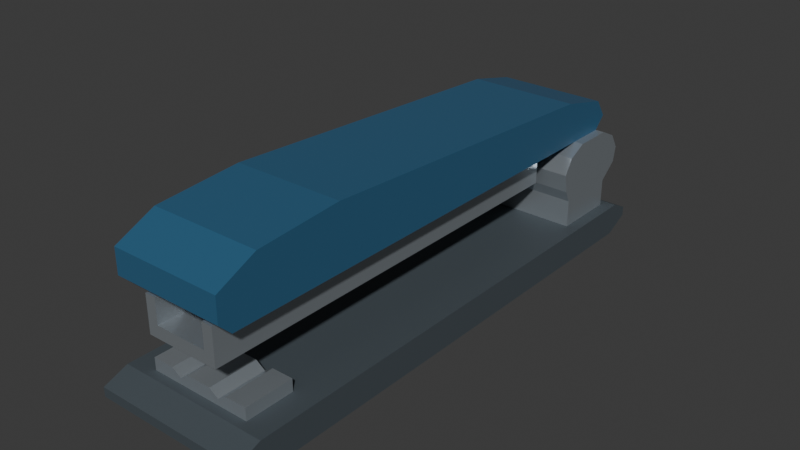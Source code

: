 # Source: source.blend  (saved by Blender 4.3.34; exported with 4.5.12 LTS)
import bpy
from mathutils import Matrix  # noqa: F401  (used for matrix-valued properties, if any)

bpy.ops.wm.read_factory_settings(use_empty=True)
scene = bpy.context.scene
scene.name = 'Scene'

# ---- collections
col_collection = bpy.data.collections.new('Collection'); scene.collection.children.link(col_collection)

# ---- materials (node trees are filled in below, after node groups)
mat_base_graphite = bpy.data.materials.new('Base_Graphite')
mat_base_graphite.diffuse_color = (0.065, 0.082, 0.095, 1.0)
mat_shell_deepblue = bpy.data.materials.new('Shell_DeepBlue')
mat_shell_deepblue.diffuse_color = (0.035, 0.12, 0.22, 1.0)
mat_sole_darkrubber = bpy.data.materials.new('Sole_DarkRubber')
mat_sole_darkrubber.diffuse_color = (0.022, 0.026, 0.03, 1.0)
mat_channel_satinsteel = bpy.data.materials.new('Channel_SatinSteel')
mat_channel_satinsteel.diffuse_color = (0.48, 0.53, 0.57, 1.0)

# ---- material node trees
mat_base_graphite.use_nodes = True; mat_base_graphite.node_tree.nodes.clear()
_N = mat_base_graphite.node_tree.nodes; _L = mat_base_graphite.node_tree.links
n0 = _N.new('ShaderNodeBsdfPrincipled'); n0.name = 'Principled BSDF'; n0.location = (10, 300)
n0.inputs[0].default_value = (0.065, 0.082, 0.095, 1.0)
n0.inputs[1].default_value = 0.08
n0.inputs[2].default_value = 0.62
n1 = _N.new('ShaderNodeOutputMaterial'); n1.name = 'Material Output'; n1.location = (300, 300)
_L.new(n0.outputs[0], n1.inputs[0])
n1.is_active_output = True
mat_shell_deepblue.use_nodes = True; mat_shell_deepblue.node_tree.nodes.clear()
_N = mat_shell_deepblue.node_tree.nodes; _L = mat_shell_deepblue.node_tree.links
n0 = _N.new('ShaderNodeBsdfPrincipled'); n0.name = 'Principled BSDF'; n0.location = (10, 300)
n0.inputs[0].default_value = (0.035, 0.12, 0.22, 1.0)
n0.inputs[1].default_value = 0.05
n0.inputs[2].default_value = 0.4
n1 = _N.new('ShaderNodeOutputMaterial'); n1.name = 'Material Output'; n1.location = (300, 300)
_L.new(n0.outputs[0], n1.inputs[0])
n1.is_active_output = True
mat_sole_darkrubber.use_nodes = True; mat_sole_darkrubber.node_tree.nodes.clear()
_N = mat_sole_darkrubber.node_tree.nodes; _L = mat_sole_darkrubber.node_tree.links
n0 = _N.new('ShaderNodeBsdfPrincipled'); n0.name = 'Principled BSDF'; n0.location = (10, 300)
n0.inputs[0].default_value = (0.022, 0.026, 0.03, 1.0)
n0.inputs[2].default_value = 0.86
n1 = _N.new('ShaderNodeOutputMaterial'); n1.name = 'Material Output'; n1.location = (300, 300)
_L.new(n0.outputs[0], n1.inputs[0])
n1.is_active_output = True
mat_channel_satinsteel.use_nodes = True; mat_channel_satinsteel.node_tree.nodes.clear()
_N = mat_channel_satinsteel.node_tree.nodes; _L = mat_channel_satinsteel.node_tree.links
n0 = _N.new('ShaderNodeBsdfPrincipled'); n0.name = 'Principled BSDF'; n0.location = (10, 300)
n0.inputs[0].default_value = (0.48, 0.53, 0.57, 1.0)
n0.inputs[1].default_value = 0.72
n0.inputs[2].default_value = 0.33
n1 = _N.new('ShaderNodeOutputMaterial'); n1.name = 'Material Output'; n1.location = (300, 300)
_L.new(n0.outputs[0], n1.inputs[0])
n1.is_active_output = True

# ---- world
world_world = bpy.data.worlds.new('World'); scene.world = world_world
world_world.use_nodes = True; world_world.node_tree.nodes.clear()
_N = world_world.node_tree.nodes; _L = world_world.node_tree.links
n0 = _N.new('ShaderNodeOutputWorld'); n0.name = 'World Output'; n0.location = (300, 300)
n1 = _N.new('ShaderNodeBackground'); n1.name = 'Background'; n1.location = (10, 300)
n1.inputs[0].default_value = (0.05088, 0.05088, 0.05088, 1.0)
_L.new(n1.outputs[0], n0.inputs[0])
n0.is_active_output = True
world_world.color = (0.05088, 0.05088, 0.05088)
world_world.sun_shadow_jitter_overblur = 0.0

# ---- meshes
me_completegroundsole = bpy.data.meshes.new('CompleteGroundSole')
me_completegroundsole.from_pydata([(-0.022, -0.08, 0.0), (-0.022, 0.08, 0.0), (0.022, 0.08, 0.0), (0.022, -0.08, 0.0), (-0.022, -0.08, 0.003), (0.022, -0.08, 0.003), (0.022, 0.08, 0.003), (-0.022, 0.08, 0.003)], [], [(0, 1, 2), (0, 2, 3), (4, 5, 6), (4, 6, 7), (0, 3, 5), (0, 5, 4), (1, 7, 6), (1, 6, 2), (0, 4, 7), (0, 7, 1), (3, 2, 6), (3, 6, 5)])
me_completegroundsole.polygons.foreach_set('material_index', [2, 2, 2, 2, 2, 2, 2, 2, 2, 2, 2, 2])
me_completegroundsole.materials.append(mat_base_graphite)
me_completegroundsole.materials.append(mat_shell_deepblue)
me_completegroundsole.materials.append(mat_sole_darkrubber)
me_completegroundsole.materials.append(mat_channel_satinsteel)
me_completegroundsole.update()
me_facetedlowbase = bpy.data.meshes.new('FacetedLowBase')
me_facetedlowbase.from_pydata([(-0.025, -0.091, 0.007), (-0.025, -0.08, 0.003), (-0.025, 0.08, 0.003), (-0.025, 0.088, 0.007), (-0.025, 0.088, 0.01), (-0.025, 0.082, 0.013), (-0.025, -0.083, 0.013), (-0.025, -0.091, 0.01), (0.025, -0.091, 0.007), (0.025, -0.08, 0.003), (0.025, 0.08, 0.003), (0.025, 0.088, 0.007), (0.025, 0.088, 0.01), (0.025, 0.082, 0.013), (0.025, -0.083, 0.013), (0.025, -0.091, 0.01)], [], [(2, 1, 0), (3, 2, 0), (4, 3, 0), (5, 4, 0), (6, 5, 0), (0, 7, 6), (8, 9, 10), (8, 10, 11), (8, 11, 12), (8, 12, 13), (8, 13, 14), (14, 15, 8), (1, 2, 10), (1, 10, 9), (2, 3, 11), (2, 11, 10), (3, 4, 12), (3, 12, 11), (4, 5, 13), (4, 13, 12), (5, 6, 14), (5, 14, 13), (6, 7, 15), (6, 15, 14), (7, 0, 8), (7, 8, 15), (0, 1, 9), (0, 9, 8)])
me_facetedlowbase.materials.append(mat_base_graphite)
me_facetedlowbase.materials.append(mat_shell_deepblue)
me_facetedlowbase.materials.append(mat_sole_darkrubber)
me_facetedlowbase.materials.append(mat_channel_satinsteel)
me_facetedlowbase.update()
me_twingrooveclincheranvil = bpy.data.meshes.new('TwinGrooveClincherAnvil')
me_twingrooveclincheranvil.from_pydata([(0.017, -0.08, 0.013), (0.017, -0.08, 0.017), (0.01, -0.08, 0.017), (0.007, -0.08, 0.015), (-0.017, -0.08, 0.013), (0.004, -0.08, 0.017), (-0.004, -0.08, 0.017), (-0.007, -0.08, 0.015), (-0.017, -0.08, 0.017), (-0.01, -0.08, 0.017), (0.017, -0.064, 0.013), (0.017, -0.064, 0.017), (0.01, -0.064, 0.017), (0.007, -0.064, 0.015), (-0.017, -0.064, 0.013), (0.004, -0.064, 0.017), (-0.004, -0.064, 0.017), (-0.007, -0.064, 0.015), (-0.017, -0.064, 0.017), (-0.01, -0.064, 0.017)], [], [(0, 1, 2), (0, 2, 3), (4, 0, 3), (4, 3, 5), (5, 6, 7), (4, 5, 7), (8, 4, 7), (7, 9, 8), (12, 11, 10), (13, 12, 10), (13, 10, 14), (15, 13, 14), (17, 16, 15), (17, 15, 14), (17, 14, 18), (18, 19, 17), (10, 0, 4), (14, 10, 4), (11, 1, 0), (10, 11, 0), (12, 2, 1), (11, 12, 1), (13, 3, 2), (12, 13, 2), (15, 5, 3), (13, 15, 3), (16, 6, 5), (15, 16, 5), (17, 7, 6), (16, 17, 6), (19, 9, 7), (17, 19, 7), (18, 8, 9), (19, 18, 9), (14, 4, 8), (18, 14, 8)])
me_twingrooveclincheranvil.polygons.foreach_set('material_index', [3, 3, 3, 3, 3, 3, 3, 3, 3, 3, 3, 3, 3, 3, 3, 3, 3, 3, 3, 3, 3, 3, 3, 3, 3, 3, 3, 3, 3, 3, 3, 3, 3, 3, 3, 3])
me_twingrooveclincheranvil.materials.append(mat_base_graphite)
me_twingrooveclincheranvil.materials.append(mat_shell_deepblue)
me_twingrooveclincheranvil.materials.append(mat_sole_darkrubber)
me_twingrooveclincheranvil.materials.append(mat_channel_satinsteel)
me_twingrooveclincheranvil.update()
me_raisedtransversehingecradle = bpy.data.meshes.new('RaisedTransverseHingeCradle')
me_raisedtransversehingecradle.from_pydata([(-0.021, 0.058, 0.022), (-0.021, 0.058, 0.013), (-0.021, 0.079, 0.013), (-0.021, 0.079, 0.022), (-0.021, 0.085, 0.027), (-0.021, 0.086, 0.032), (-0.021, 0.083, 0.037), (-0.021, 0.077, 0.04), (-0.021, 0.064, 0.04), (-0.021, 0.058, 0.037), (-0.021, 0.055, 0.032), (-0.021, 0.056, 0.026), (0.021, 0.058, 0.022), (0.021, 0.058, 0.013), (0.021, 0.079, 0.013), (0.021, 0.079, 0.022), (0.021, 0.085, 0.027), (0.021, 0.086, 0.032), (0.021, 0.083, 0.037), (0.021, 0.077, 0.04), (0.021, 0.064, 0.04), (0.021, 0.058, 0.037), (0.021, 0.055, 0.032), (0.021, 0.056, 0.026)], [], [(2, 1, 0), (3, 2, 0), (4, 3, 0), (5, 4, 0), (6, 5, 0), (7, 6, 0), (8, 7, 0), (9, 8, 0), (10, 9, 0), (0, 11, 10), (12, 13, 14), (12, 14, 15), (12, 15, 16), (12, 16, 17), (12, 17, 18), (12, 18, 19), (12, 19, 20), (12, 20, 21), (12, 21, 22), (22, 23, 12), (1, 2, 14), (1, 14, 13), (2, 3, 15), (2, 15, 14), (3, 4, 16), (3, 16, 15), (4, 5, 17), (4, 17, 16), (5, 6, 18), (5, 18, 17), (6, 7, 19), (6, 19, 18), (7, 8, 20), (7, 20, 19), (8, 9, 21), (8, 21, 20), (9, 10, 22), (9, 22, 21), (10, 11, 23), (10, 23, 22), (11, 0, 12), (11, 12, 23), (0, 1, 13), (0, 13, 12)])
me_raisedtransversehingecradle.polygons.foreach_set('material_index', [3, 3, 3, 3, 3, 3, 3, 3, 3, 3, 3, 3, 3, 3, 3, 3, 3, 3, 3, 3, 3, 3, 3, 3, 3, 3, 3, 3, 3, 3, 3, 3, 3, 3, 3, 3, 3, 3, 3, 3, 3, 3, 3, 3])
me_raisedtransversehingecradle.materials.append(mat_base_graphite)
me_raisedtransversehingecradle.materials.append(mat_shell_deepblue)
me_raisedtransversehingecradle.materials.append(mat_sole_darkrubber)
me_raisedtransversehingecradle.materials.append(mat_channel_satinsteel)
me_raisedtransversehingecradle.update()
me_taperedpalmuppershell = bpy.data.meshes.new('TaperedPalmUpperShell')
me_taperedpalmuppershell.from_pydata([(-0.018, -0.087, 0.044), (-0.018, -0.083, 0.04), (-0.018, 0.077, 0.04), (-0.018, 0.081, 0.044), (-0.018, 0.077, 0.05), (-0.018, 0.06, 0.054), (-0.018, -0.046, 0.06), (-0.018, -0.074, 0.058), (-0.018, -0.087, 0.052), (0.018, -0.087, 0.044), (0.018, -0.083, 0.04), (0.018, 0.077, 0.04), (0.018, 0.081, 0.044), (0.018, 0.077, 0.05), (0.018, 0.06, 0.054), (0.018, -0.046, 0.06), (0.018, -0.074, 0.058), (0.018, -0.087, 0.052)], [], [(2, 1, 0), (3, 2, 0), (4, 3, 0), (5, 4, 0), (6, 5, 0), (7, 6, 0), (0, 8, 7), (9, 10, 11), (9, 11, 12), (9, 12, 13), (9, 13, 14), (9, 14, 15), (9, 15, 16), (16, 17, 9), (1, 2, 11), (1, 11, 10), (2, 3, 12), (2, 12, 11), (3, 4, 13), (3, 13, 12), (4, 5, 14), (4, 14, 13), (5, 6, 15), (5, 15, 14), (6, 7, 16), (6, 16, 15), (7, 8, 17), (7, 17, 16), (8, 0, 9), (8, 9, 17), (0, 1, 10), (0, 10, 9)])
me_taperedpalmuppershell.polygons.foreach_set('material_index', [1, 1, 1, 1, 1, 1, 1, 1, 1, 1, 1, 1, 1, 1, 1, 1, 1, 1, 1, 1, 1, 1, 1, 1, 1, 1, 1, 1, 1, 1, 1, 1])
me_taperedpalmuppershell.materials.append(mat_base_graphite)
me_taperedpalmuppershell.materials.append(mat_shell_deepblue)
me_taperedpalmuppershell.materials.append(mat_sole_darkrubber)
me_taperedpalmuppershell.materials.append(mat_channel_satinsteel)
me_taperedpalmuppershell.update()
me_openendedusectionmagazine = bpy.data.meshes.new('OpenEndedUSectionMagazine')
me_openendedusectionmagazine.from_pydata([(0.012, -0.084, 0.028), (0.012, -0.084, 0.04), (0.0085, -0.084, 0.04), (0.0085, -0.084, 0.032), (-0.012, -0.084, 0.028), (-0.0085, -0.084, 0.032), (-0.012, -0.084, 0.04), (-0.0085, -0.084, 0.04), (0.012, 0.052, 0.028), (0.012, 0.052, 0.04), (0.0085, 0.052, 0.04), (0.0085, 0.052, 0.032), (-0.012, 0.052, 0.028), (-0.0085, 0.052, 0.032), (-0.012, 0.052, 0.04), (-0.0085, 0.052, 0.04)], [], [(0, 1, 2), (0, 2, 3), (4, 0, 3), (4, 3, 5), (6, 4, 5), (5, 7, 6), (10, 9, 8), (11, 10, 8), (11, 8, 12), (13, 11, 12), (13, 12, 14), (14, 15, 13), (8, 0, 4), (12, 8, 4), (9, 1, 0), (8, 9, 0), (10, 2, 1), (9, 10, 1), (11, 3, 2), (10, 11, 2), (13, 5, 3), (11, 13, 3), (15, 7, 5), (13, 15, 5), (14, 6, 7), (15, 14, 7), (12, 4, 6), (14, 12, 6)])
me_openendedusectionmagazine.polygons.foreach_set('material_index', [3, 3, 3, 3, 3, 3, 3, 3, 3, 3, 3, 3, 3, 3, 3, 3, 3, 3, 3, 3, 3, 3, 3, 3, 3, 3, 3, 3])
me_openendedusectionmagazine.materials.append(mat_base_graphite)
me_openendedusectionmagazine.materials.append(mat_shell_deepblue)
me_openendedusectionmagazine.materials.append(mat_sole_darkrubber)
me_openendedusectionmagazine.materials.append(mat_channel_satinsteel)
me_openendedusectionmagazine.update()

# ---- objects
ob_oneopenthroatdesktopstapler = bpy.data.objects.new('OneOpenThroatDesktopStapler', None)
ob_completegroundsole = bpy.data.objects.new('CompleteGroundSole', me_completegroundsole)
ob_facetedlowbase = bpy.data.objects.new('FacetedLowBase', me_facetedlowbase)
ob_twingrooveclincheranvil = bpy.data.objects.new('TwinGrooveClincherAnvil', me_twingrooveclincheranvil)
ob_raisedtransversehingecradle = bpy.data.objects.new('RaisedTransverseHingeCradle', me_raisedtransversehingecradle)
ob_taperedpalmuppershell = bpy.data.objects.new('TaperedPalmUpperShell', me_taperedpalmuppershell)
ob_openendedusectionmagazine = bpy.data.objects.new('OpenEndedUSectionMagazine', me_openendedusectionmagazine)

# ---- transforms, parenting, visibility, modifiers, constraints
ob_oneopenthroatdesktopstapler.location = (0.0, 0.0, 0.0)
ob_completegroundsole.parent = ob_oneopenthroatdesktopstapler
ob_completegroundsole.location = (0.0, 0.0, 0.0)
ob_facetedlowbase.parent = ob_oneopenthroatdesktopstapler
ob_facetedlowbase.location = (0.0, 0.0, 0.0)
ob_twingrooveclincheranvil.parent = ob_oneopenthroatdesktopstapler
ob_twingrooveclincheranvil.location = (0.0, 0.0, 0.0)
ob_raisedtransversehingecradle.parent = ob_oneopenthroatdesktopstapler
ob_raisedtransversehingecradle.location = (0.0, 0.0, 0.0)
ob_taperedpalmuppershell.parent = ob_oneopenthroatdesktopstapler
ob_taperedpalmuppershell.location = (0.0, 0.0, 0.0)
ob_openendedusectionmagazine.parent = ob_oneopenthroatdesktopstapler
ob_openendedusectionmagazine.location = (0.0, 0.0, 0.0)

# ---- collection membership
scene.collection.objects.link(ob_oneopenthroatdesktopstapler)
scene.collection.objects.link(ob_completegroundsole)
scene.collection.objects.link(ob_facetedlowbase)
scene.collection.objects.link(ob_twingrooveclincheranvil)
scene.collection.objects.link(ob_raisedtransversehingecradle)
scene.collection.objects.link(ob_taperedpalmuppershell)
scene.collection.objects.link(ob_openendedusectionmagazine)

# ---- scene / render settings (as saved in the file)
scene.frame_start = 1; scene.frame_end = 250; scene.frame_set(1)
scene.render.engine = 'CYCLES'
scene.render.use_compositing = False
scene.cycles.use_denoising = False
scene.cycles.samples = 128
scene.cycles.use_adaptive_sampling = False
scene.cycles.seed = 17
bpy.context.view_layer.update()

# ---- added for rendering (the .blend has no active camera and no usable light): camera, sun
cam_auto = bpy.data.cameras.new('AutoCamera')
cam_auto.lens = 50.0
cam_auto.sensor_width = 36.0
cam_auto.clip_end = 1000.0
ob_auto_camera = bpy.data.objects.new('AutoCamera', cam_auto)
scene.collection.objects.link(ob_auto_camera)
ob_auto_camera.location = (0.185045, -0.223554, 0.178036)
ob_auto_camera.rotation_euler = (1.09748, -7.21219e-08, 0.694738)
scene.camera = ob_auto_camera
light_auto_sun = bpy.data.lights.new('AutoSun', 'SUN')
light_auto_sun.energy = 3.0
light_auto_sun.angle = 0.0523599
ob_auto_sun = bpy.data.objects.new('AutoSun', light_auto_sun)
scene.collection.objects.link(ob_auto_sun)
ob_auto_sun.rotation_euler = (0.872665, 0.174533, 0.523599)
bpy.context.view_layer.update()
